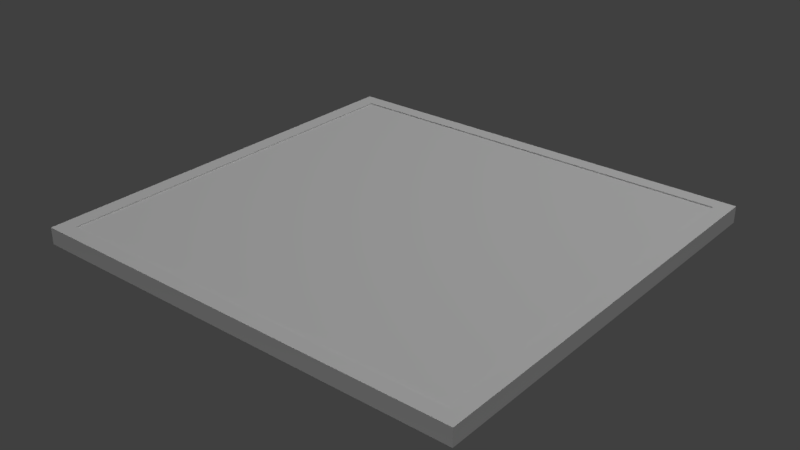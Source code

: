 # Source: airFilter317659-403.blend  (saved by Blender 2.79.0; exported with 4.5.12 LTS)
import bpy
from mathutils import Matrix  # noqa: F401  (used for matrix-valued properties, if any)

bpy.ops.wm.read_factory_settings(use_empty=True)
scene = bpy.context.scene
scene.name = 'Scene'

# ---- collections
col_collection_1 = bpy.data.collections.new('Collection 1'); scene.collection.children.link(col_collection_1)

# ---- materials (node trees are filled in below, after node groups)
mat_airfilter317659_403material = bpy.data.materials.new('airFilter317659-403Material')
mat_airfilter317659_403material.alpha_threshold = 0.0
mat_airfilter317659_403material.use_transparent_shadow = False
mat_airfilter317659_403material.specular_color = (0.06372, 0.06372, 0.06372)
mat_airfilter317659_403material.roughness = 0.5
mat_airfilter317659_403material.specular_intensity = 0.2904

# ---- material node trees

# ---- world
world_world = bpy.data.worlds.new('World'); scene.world = world_world
world_world.color = (0.05088, 0.05088, 0.05088)
world_world.use_sun_shadow = False
world_world.sun_shadow_jitter_overblur = 0.0
world_world.cycles.sampling_method = 'MANUAL'

# ---- lights
light_lamp_001 = bpy.data.lights.new('Lamp.001', 'POINT')
light_lamp_001.transmission_factor = 0.0
light_lamp_001.cutoff_distance = 30.0
light_lamp_001.energy = 100.0
light_lamp_001.shadow_buffer_clip_start = 1.001
light_lamp_001.shadow_soft_size = 0.1
light_lamp_001.shadow_maximum_resolution = 0.006
light_lamp_001.use_absolute_resolution = True
light_lamp = bpy.data.lights.new('Lamp', 'POINT')
light_lamp.transmission_factor = 0.0
light_lamp.cutoff_distance = 30.0
light_lamp.energy = 100.0
light_lamp.shadow_buffer_clip_start = 1.001
light_lamp.shadow_soft_size = 0.1
light_lamp.shadow_maximum_resolution = 0.006
light_lamp.use_absolute_resolution = True

# ---- meshes
me_airfilter317659_403geometry = bpy.data.meshes.new('airFilter317659-403Geometry')
me_airfilter317659_403geometry.from_pydata([(-0.2665, 0.255, 0.0), (0.2665, 0.255, 0.0), (-0.2665, -0.255, 0.0), (0.2665, -0.255, 0.0), (-0.2665, 0.255, 0.02), (-0.2665, -0.255, 0.02), (0.2665, -0.255, 0.02), (0.2665, 0.255, 0.02), (-0.2478, 0.2371, 0.02), (0.2478, 0.2371, 0.0185), (0.2478, -0.2371, 0.0185), (-0.2478, -0.2371, 0.0185), (-0.2478, 0.2371, 0.0185), (-0.2478, -0.2371, 0.02), (0.2478, -0.2371, 0.02), (0.2478, 0.2371, 0.02), (-0.2651, 0.2536, 0.0), (0.2651, 0.2536, 0.0), (-0.2651, -0.2536, 0.0), (0.2651, -0.2536, 0.0), (-0.2654, 0.2538, 0.01885), (-0.2654, -0.2538, 0.01885), (0.2654, -0.2538, 0.01885), (0.2654, 0.2538, 0.01885), (-0.2484, 0.2377, 0.01819), (0.249, 0.2383, 0.01734), (0.249, -0.2383, 0.01734), (-0.249, -0.2383, 0.01734), (-0.249, 0.2383, 0.01734), (-0.2484, -0.2377, 0.01819), (0.2484, -0.2377, 0.01819), (0.2484, 0.2377, 0.01819)], [], [(1, 0, 4, 7), (9, 12, 11, 10), (4, 5, 13, 8), (2, 3, 6, 5), (3, 1, 7, 6), (0, 2, 5, 4), (7, 4, 8, 15), (5, 6, 14, 13), (6, 7, 15, 14), (8, 13, 11, 12), (13, 14, 10, 11), (15, 8, 12, 9), (14, 15, 9, 10), (17, 23, 20, 16), (25, 26, 27, 28), (20, 24, 29, 21), (18, 21, 22, 19), (19, 22, 23, 17), (16, 20, 21, 18), (23, 31, 24, 20), (21, 29, 30, 22), (22, 30, 31, 23), (24, 28, 27, 29), (29, 27, 26, 30), (31, 25, 28, 24), (30, 26, 25, 31), (0, 1, 17, 16), (3, 2, 18, 19), (2, 0, 16, 18), (1, 3, 19, 17)])
_uv = me_airfilter317659_403geometry.uv_layers.new(name='UVMap')
_uv.uv.foreach_set('vector', [0.0, 0.0, 0.0, 0.0, 0.0, 0.0, 0.0, 0.0, 0.9711, 0.9611, 0.03312, 0.9611, 0.03312, 0.03681, 0.9711, 0.03681, 0.00301, 0.9946, 0.003011, 0.01085, 0.03312, 0.03681, 0.03312, 0.9611, 0.0, 0.0, 0.0, 0.0, 0.0, 0.0, 0.0, 0.0, 0.0, 0.0, 0.0, 0.0, 0.0, 0.0, 0.0, 0.0, 0.0, 0.0, 0.0, 0.0, 0.0, 0.0, 0.0, 0.0, 0.9978, 0.9881, 0.00301, 0.9946, 0.03312, 0.9611, 0.9711, 0.9611, 0.003011, 0.01085, 0.9979, 0.01085, 0.9711, 0.03681, 0.03312, 0.03681, 0.9979, 0.01085, 0.9978, 0.9881, 0.9711, 0.9611, 0.9711, 0.03681, 0.03312, 0.9611, 0.03312, 0.03681, 0.03312, 0.03681, 0.03312, 0.9611, 0.03312, 0.03681, 0.9711, 0.03681, 0.9711, 0.03681, 0.03312, 0.03681, 0.9711, 0.9611, 0.03312, 0.9611, 0.03312, 0.9611, 0.9711, 0.9611, 0.9711, 0.03681, 0.9711, 0.9611, 0.9711, 0.9611, 0.9711, 0.03681, 0.0, 0.0, 0.0, 0.0, 0.0, 0.0, 0.0, 0.0, 0.9711, 0.9611, 0.9711, 0.03681, 0.03312, 0.03681, 0.03312, 0.9611, 0.00301, 0.9946, 0.03312, 0.9611, 0.03312, 0.03681, 0.003011, 0.01085, 0.0, 0.0, 0.0, 0.0, 0.0, 0.0, 0.0, 0.0, 0.0, 0.0, 0.0, 0.0, 0.0, 0.0, 0.0, 0.0, 0.0, 0.0, 0.0, 0.0, 0.0, 0.0, 0.0, 0.0, 0.9978, 0.9881, 0.9711, 0.9611, 0.03312, 0.9611, 0.00301, 0.9946, 0.003011, 0.01085, 0.03312, 0.03681, 0.9711, 0.03681, 0.9979, 0.01085, 0.9979, 0.01085, 0.9711, 0.03681, 0.9711, 0.9611, 0.9978, 0.9881, 0.03312, 0.9611, 0.03312, 0.9611, 0.03312, 0.03681, 0.03312, 0.03681, 0.03312, 0.03681, 0.03312, 0.03681, 0.9711, 0.03681, 0.9711, 0.03681, 0.9711, 0.9611, 0.9711, 0.9611, 0.03312, 0.9611, 0.03312, 0.9611, 0.9711, 0.03681, 0.9711, 0.03681, 0.9711, 0.9611, 0.9711, 0.9611, 0.0, 0.0, 0.0, 0.0, 0.0, 0.0, 0.0, 0.0, 0.0, 0.0, 0.0, 0.0, 0.0, 0.0, 0.0, 0.0, 0.0, 0.0, 0.0, 0.0, 0.0, 0.0, 0.0, 0.0, 0.0, 0.0, 0.0, 0.0, 0.0, 0.0, 0.0, 0.0])
me_airfilter317659_403geometry.materials.append(mat_airfilter317659_403material)
me_airfilter317659_403geometry.use_remesh_preserve_volume = False
me_airfilter317659_403geometry.use_remesh_preserve_attributes = False
me_airfilter317659_403geometry.use_mirror_vertex_groups = False
me_airfilter317659_403geometry.update()

# ---- objects
ob_lamp_001 = bpy.data.objects.new('Lamp.001', light_lamp_001)
ob_airfilter317659_403 = bpy.data.objects.new('airFilter317659-403', me_airfilter317659_403geometry)
ob_lamp = bpy.data.objects.new('Lamp', light_lamp)

# ---- transforms, parenting, visibility, modifiers, constraints
ob_lamp_001.location = (0.5218, -0.7223, -2.373)
ob_lamp_001.rotation_euler = (0.6503, 0.05522, 1.866)
ob_lamp_001.lock_rotations_4d = False
ob_lamp_001.empty_display_type = 'ARROWS'
ob_lamp_001.color = (0.0, 0.0, 0.0, 0.0)
ob_lamp_001.lineart.crease_threshold = 0.0
ob_airfilter317659_403.location = (0.0, 0.0, 0.0)
ob_airfilter317659_403.lineart.crease_threshold = 0.0
ob_lamp.location = (0.5218, 0.4689, 2.741)
ob_lamp.rotation_euler = (0.6503, 0.05522, 1.866)
ob_lamp.lock_rotations_4d = False
ob_lamp.empty_display_type = 'ARROWS'
ob_lamp.color = (0.0, 0.0, 0.0, 0.0)
ob_lamp.lineart.crease_threshold = 0.0

# ---- collection membership
col_collection_1.objects.link(ob_lamp_001)
col_collection_1.objects.link(ob_airfilter317659_403)
col_collection_1.objects.link(ob_lamp)

# ---- scene / render settings (as saved in the file)
scene.frame_start = 1; scene.frame_end = 250; scene.frame_set(1)
scene.render.engine = 'BLENDER_EEVEE_NEXT'
scene.render.resolution_percentage = 50
scene.render.dither_intensity = 0.0
scene.cycles.use_denoising = False
scene.cycles.samples = 128
scene.cycles.sampling_pattern = 'TABULATED_SOBOL'
scene.cycles.use_adaptive_sampling = False
scene.cycles.use_light_tree = False
scene.cycles.blur_glossy = 0.0
scene.cycles.sample_clamp_indirect = 0.0
scene.view_settings.view_transform = 'Standard'
bpy.context.view_layer.update()

# ---- added for rendering (the .blend has no active camera): camera
cam_auto = bpy.data.cameras.new('AutoCamera')
cam_auto.lens = 50.0
cam_auto.sensor_width = 36.0
cam_auto.clip_end = 1000.0
ob_auto_camera = bpy.data.objects.new('AutoCamera', cam_auto)
scene.collection.objects.link(ob_auto_camera)
ob_auto_camera.location = (0.682788, -0.819346, 0.55623)
ob_auto_camera.rotation_euler = (1.09748, -7.21219e-08, 0.694738)
scene.camera = ob_auto_camera
bpy.context.view_layer.update()
